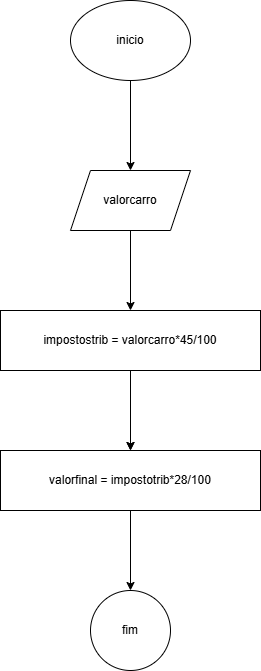

The diagram above was exported from draw.io. Its source (the exported page's mxGraphModel, read from the mxfile embedded in the PNG):
<mxGraphModel dx="1434" dy="780" grid="1" gridSize="10" guides="1" tooltips="1" connect="1" arrows="1" fold="1" page="1" pageScale="1" pageWidth="827" pageHeight="1169" math="0" shadow="0">
  <root>
    <mxCell id="0" />
    <mxCell id="1" parent="0" />
    <mxCell id="teo0w6z77t49c89KSBiO-4" value="" style="edgeStyle=orthogonalEdgeStyle;rounded=0;orthogonalLoop=1;jettySize=auto;html=1;" edge="1" parent="1" source="teo0w6z77t49c89KSBiO-1" target="teo0w6z77t49c89KSBiO-3">
      <mxGeometry relative="1" as="geometry" />
    </mxCell>
    <mxCell id="teo0w6z77t49c89KSBiO-1" value="&lt;font style=&quot;vertical-align: inherit;&quot;&gt;&lt;font style=&quot;vertical-align: inherit;&quot;&gt;inicio&lt;/font&gt;&lt;/font&gt;" style="ellipse;whiteSpace=wrap;html=1;" vertex="1" parent="1">
      <mxGeometry x="340" y="40" width="120" height="80" as="geometry" />
    </mxCell>
    <mxCell id="teo0w6z77t49c89KSBiO-6" value="" style="edgeStyle=orthogonalEdgeStyle;rounded=0;orthogonalLoop=1;jettySize=auto;html=1;" edge="1" parent="1" source="teo0w6z77t49c89KSBiO-3" target="teo0w6z77t49c89KSBiO-5">
      <mxGeometry relative="1" as="geometry" />
    </mxCell>
    <mxCell id="teo0w6z77t49c89KSBiO-3" value="&lt;font style=&quot;vertical-align: inherit;&quot;&gt;&lt;font style=&quot;vertical-align: inherit;&quot;&gt;valorcarro&lt;/font&gt;&lt;/font&gt;" style="shape=parallelogram;perimeter=parallelogramPerimeter;whiteSpace=wrap;html=1;fixedSize=1;" vertex="1" parent="1">
      <mxGeometry x="340" y="210" width="120" height="60" as="geometry" />
    </mxCell>
    <mxCell id="teo0w6z77t49c89KSBiO-8" value="" style="edgeStyle=orthogonalEdgeStyle;rounded=0;orthogonalLoop=1;jettySize=auto;html=1;" edge="1" parent="1" source="teo0w6z77t49c89KSBiO-5">
      <mxGeometry relative="1" as="geometry">
        <mxPoint x="400" y="490" as="targetPoint" />
      </mxGeometry>
    </mxCell>
    <mxCell id="teo0w6z77t49c89KSBiO-11" value="" style="edgeStyle=orthogonalEdgeStyle;rounded=0;orthogonalLoop=1;jettySize=auto;html=1;" edge="1" parent="1" source="teo0w6z77t49c89KSBiO-5" target="teo0w6z77t49c89KSBiO-10">
      <mxGeometry relative="1" as="geometry" />
    </mxCell>
    <mxCell id="teo0w6z77t49c89KSBiO-5" value="&lt;font style=&quot;vertical-align: inherit;&quot;&gt;&lt;font style=&quot;vertical-align: inherit;&quot;&gt;&lt;font style=&quot;vertical-align: inherit;&quot;&gt;&lt;font style=&quot;vertical-align: inherit;&quot;&gt;&lt;font style=&quot;vertical-align: inherit;&quot;&gt;&lt;font style=&quot;vertical-align: inherit;&quot;&gt;impostostrib = valorcarro*45/100&lt;/font&gt;&lt;/font&gt;&lt;/font&gt;&lt;/font&gt;&lt;/font&gt;&lt;/font&gt;" style="whiteSpace=wrap;html=1;" vertex="1" parent="1">
      <mxGeometry x="270" y="350" width="260" height="60" as="geometry" />
    </mxCell>
    <mxCell id="teo0w6z77t49c89KSBiO-13" value="" style="edgeStyle=orthogonalEdgeStyle;rounded=0;orthogonalLoop=1;jettySize=auto;html=1;" edge="1" parent="1" source="teo0w6z77t49c89KSBiO-10" target="teo0w6z77t49c89KSBiO-12">
      <mxGeometry relative="1" as="geometry" />
    </mxCell>
    <mxCell id="teo0w6z77t49c89KSBiO-10" value="&lt;font style=&quot;vertical-align: inherit;&quot;&gt;&lt;font style=&quot;vertical-align: inherit;&quot;&gt;valorfinal = impostotrib*28/100&lt;/font&gt;&lt;/font&gt;" style="whiteSpace=wrap;html=1;" vertex="1" parent="1">
      <mxGeometry x="270" y="490" width="260" height="60" as="geometry" />
    </mxCell>
    <mxCell id="teo0w6z77t49c89KSBiO-12" value="&lt;font style=&quot;vertical-align: inherit;&quot;&gt;&lt;font style=&quot;vertical-align: inherit;&quot;&gt;fim&lt;/font&gt;&lt;/font&gt;" style="ellipse;whiteSpace=wrap;html=1;" vertex="1" parent="1">
      <mxGeometry x="360" y="630" width="80" height="80" as="geometry" />
    </mxCell>
  </root>
</mxGraphModel>